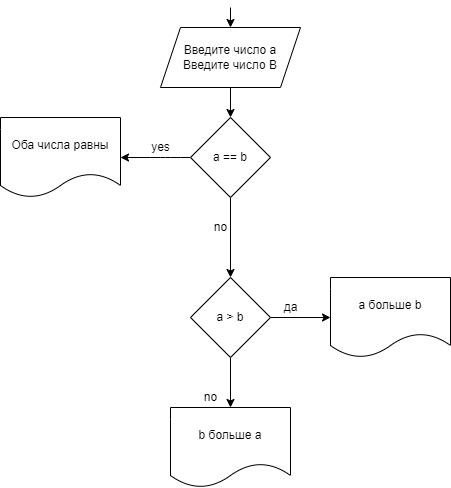

The diagram above was exported from draw.io. Its source (the exported page's mxGraphModel, read from the mxfile embedded in the PNG):
<mxGraphModel dx="659" dy="458" grid="1" gridSize="10" guides="1" tooltips="1" connect="1" arrows="1" fold="1" page="1" pageScale="1" pageWidth="827" pageHeight="1169" math="0" shadow="0">
  <root>
    <mxCell id="0" />
    <mxCell id="1" parent="0" />
    <mxCell id="2" value="" style="edgeStyle=none;html=1;" edge="1" parent="1" target="4">
      <mxGeometry relative="1" as="geometry">
        <mxPoint x="380" y="100" as="sourcePoint" />
      </mxGeometry>
    </mxCell>
    <mxCell id="3" value="" style="edgeStyle=none;html=1;" edge="1" parent="1" source="4" target="7">
      <mxGeometry relative="1" as="geometry" />
    </mxCell>
    <mxCell id="4" value="Введите число a&lt;br&gt;Введите число B" style="shape=parallelogram;perimeter=parallelogramPerimeter;whiteSpace=wrap;html=1;fixedSize=1;" vertex="1" parent="1">
      <mxGeometry x="310" y="120" width="140" height="60" as="geometry" />
    </mxCell>
    <mxCell id="5" value="" style="edgeStyle=none;html=1;" edge="1" parent="1" source="7" target="8">
      <mxGeometry relative="1" as="geometry">
        <Array as="points">
          <mxPoint x="320" y="250" />
          <mxPoint x="310" y="250" />
        </Array>
      </mxGeometry>
    </mxCell>
    <mxCell id="6" value="" style="edgeStyle=none;html=1;" edge="1" parent="1" source="7" target="12">
      <mxGeometry relative="1" as="geometry" />
    </mxCell>
    <mxCell id="7" value="a == b" style="rhombus;whiteSpace=wrap;html=1;" vertex="1" parent="1">
      <mxGeometry x="340" y="210" width="80" height="80" as="geometry" />
    </mxCell>
    <mxCell id="8" value="Оба числа равны" style="shape=document;whiteSpace=wrap;html=1;boundedLbl=1;" vertex="1" parent="1">
      <mxGeometry x="150" y="210" width="120" height="80" as="geometry" />
    </mxCell>
    <mxCell id="9" value="yes" style="text;html=1;align=center;verticalAlign=middle;resizable=0;points=[];autosize=1;strokeColor=none;fillColor=none;" vertex="1" parent="1">
      <mxGeometry x="295" y="230" width="30" height="20" as="geometry" />
    </mxCell>
    <mxCell id="10" value="" style="edgeStyle=none;html=1;" edge="1" parent="1" source="12" target="14">
      <mxGeometry relative="1" as="geometry" />
    </mxCell>
    <mxCell id="11" value="" style="edgeStyle=none;html=1;" edge="1" parent="1" source="12" target="16">
      <mxGeometry relative="1" as="geometry" />
    </mxCell>
    <mxCell id="12" value="a &amp;gt; b" style="rhombus;whiteSpace=wrap;html=1;" vertex="1" parent="1">
      <mxGeometry x="340" y="370" width="80" height="80" as="geometry" />
    </mxCell>
    <mxCell id="13" value="no" style="text;html=1;align=center;verticalAlign=middle;resizable=0;points=[];autosize=1;strokeColor=none;fillColor=none;" vertex="1" parent="1">
      <mxGeometry x="355" y="310" width="30" height="20" as="geometry" />
    </mxCell>
    <mxCell id="14" value="a больше b" style="shape=document;whiteSpace=wrap;html=1;boundedLbl=1;" vertex="1" parent="1">
      <mxGeometry x="480" y="370" width="120" height="80" as="geometry" />
    </mxCell>
    <mxCell id="15" value="да" style="text;html=1;align=center;verticalAlign=middle;resizable=0;points=[];autosize=1;strokeColor=none;fillColor=none;" vertex="1" parent="1">
      <mxGeometry x="425" y="390" width="30" height="20" as="geometry" />
    </mxCell>
    <mxCell id="16" value="b больше a" style="shape=document;whiteSpace=wrap;html=1;boundedLbl=1;" vertex="1" parent="1">
      <mxGeometry x="320" y="500" width="120" height="80" as="geometry" />
    </mxCell>
    <mxCell id="17" value="no" style="text;html=1;align=center;verticalAlign=middle;resizable=0;points=[];autosize=1;strokeColor=none;fillColor=none;" vertex="1" parent="1">
      <mxGeometry x="345" y="480" width="30" height="20" as="geometry" />
    </mxCell>
  </root>
</mxGraphModel>